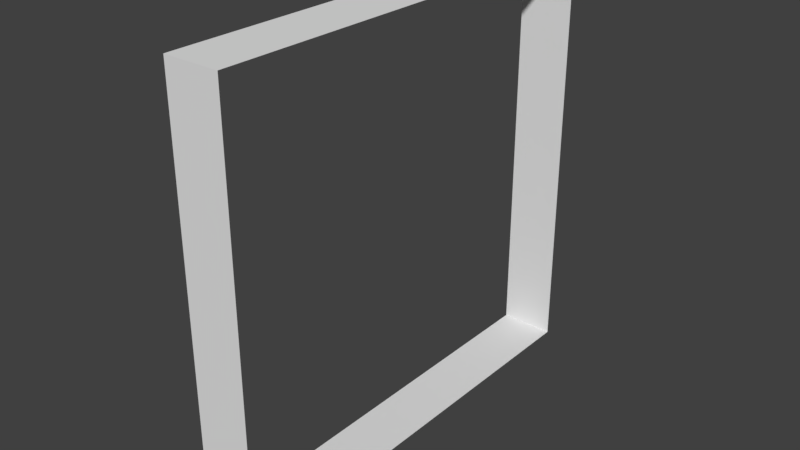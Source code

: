 # Source: GridGate.blend  (saved by Blender 2.79.0; exported with 4.5.12 LTS)
import bpy
from mathutils import Matrix  # noqa: F401  (used for matrix-valued properties, if any)

bpy.ops.wm.read_factory_settings(use_empty=True)
scene = bpy.context.scene
scene.name = 'Scene'

# ---- collections
col_collection_1 = bpy.data.collections.new('Collection 1'); scene.collection.children.link(col_collection_1)

# ---- world
world_world = bpy.data.worlds.new('World'); scene.world = world_world
world_world.color = (0.05088, 0.05088, 0.05088)
world_world.use_sun_shadow = False
world_world.sun_shadow_jitter_overblur = 0.0
world_world.cycles.sampling_method = 'MANUAL'

# ---- meshes
me_plane_001 = bpy.data.meshes.new('Plane.001')
me_plane_001.from_pydata([(-1.25, -10.0, 0.0), (1.25, -10.0, 0.0), (1.25, 10.0, 0.0), (-1.25, 10.0, 0.0), (-1.25, -10.0, 9.522), (1.25, -10.0, 9.522), (1.25, 10.0, 9.522), (-1.25, 10.0, 9.522)], [], [(3, 2, 6, 7), (1, 0, 4, 5), (4, 7, 6, 5)])
me_plane_001.use_remesh_preserve_volume = False
me_plane_001.use_remesh_preserve_attributes = False
me_plane_001.use_mirror_vertex_groups = False
me_plane_001.update()

# ---- objects
ob_plane_001 = bpy.data.objects.new('Plane.001', me_plane_001)

# ---- transforms, parenting, visibility, modifiers, constraints
ob_plane_001.location = (0.0, 0.0, 0.0)
ob_plane_001.lineart.crease_threshold = 0.0
_m = ob_plane_001.modifiers.new('mirror_mirror', 'MIRROR')
_m.use_axis = (False, False, True)
_m.use_clip = True

# ---- collection membership
col_collection_1.objects.link(ob_plane_001)

# ---- scene / render settings (as saved in the file)
scene.frame_start = 1; scene.frame_end = 250; scene.frame_set(1)
scene.render.engine = 'BLENDER_EEVEE_NEXT'
scene.render.resolution_percentage = 50
scene.render.dither_intensity = 0.0
scene.cycles.use_denoising = False
scene.cycles.samples = 128
scene.cycles.sampling_pattern = 'TABULATED_SOBOL'
scene.cycles.use_adaptive_sampling = False
scene.cycles.use_light_tree = False
scene.cycles.blur_glossy = 0.0
scene.cycles.sample_clamp_indirect = 0.0
scene.view_settings.view_transform = 'Standard'
bpy.context.view_layer.update()

# ---- added for rendering (the .blend has no active camera and no usable light): camera, sun
cam_auto = bpy.data.cameras.new('AutoCamera')
cam_auto.lens = 50.0
cam_auto.sensor_width = 36.0
cam_auto.clip_end = 1000.0
ob_auto_camera = bpy.data.objects.new('AutoCamera', cam_auto)
scene.collection.objects.link(ob_auto_camera)
ob_auto_camera.location = (25.6559, -30.7871, 20.5247)
ob_auto_camera.rotation_euler = (1.09748, -7.21219e-08, 0.694738)
scene.camera = ob_auto_camera
light_auto_sun = bpy.data.lights.new('AutoSun', 'SUN')
light_auto_sun.energy = 3.0
light_auto_sun.angle = 0.0523599
ob_auto_sun = bpy.data.objects.new('AutoSun', light_auto_sun)
scene.collection.objects.link(ob_auto_sun)
ob_auto_sun.rotation_euler = (0.872665, 0.174533, 0.523599)
bpy.context.view_layer.update()
